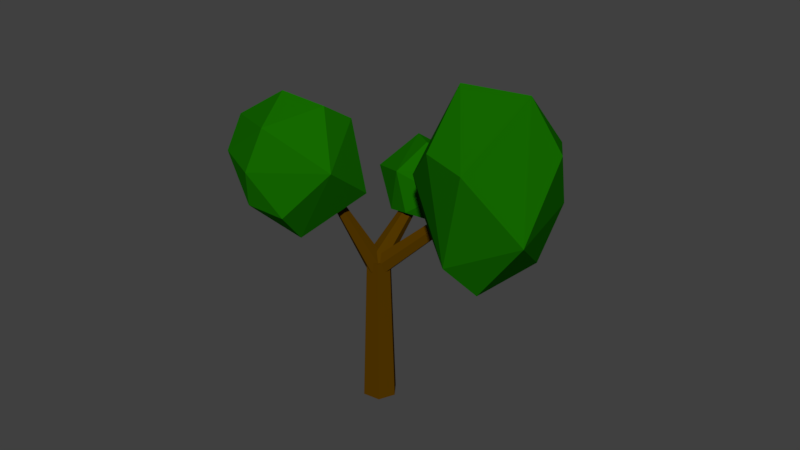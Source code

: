 # Source: Tree2.blend  (saved by Blender 2.79.0; exported with 4.5.12 LTS)
import bpy
from mathutils import Matrix  # noqa: F401  (used for matrix-valued properties, if any)

bpy.ops.wm.read_factory_settings(use_empty=True)
scene = bpy.context.scene
scene.name = 'Scene'

# ---- collections
col_collection_1 = bpy.data.collections.new('Collection 1'); scene.collection.children.link(col_collection_1)

# ---- materials (node trees are filled in below, after node groups)
mat_bark_003 = bpy.data.materials.new('BARK.003')
mat_bark_003.alpha_threshold = 0.0
mat_bark_003.use_transparent_shadow = False
mat_bark_003.diffuse_color = (0.08984, 0.03944, 0.0, 1.0)
mat_bark_003.roughness = 0.5
mat_bark_003.specular_intensity = 0.0
mat_bark_001 = bpy.data.materials.new('BARK.001')
mat_bark_001.alpha_threshold = 0.0
mat_bark_001.use_transparent_shadow = False
mat_bark_001.diffuse_color = (0.08689, 0.03915, 0.0, 1.0)
mat_bark_001.roughness = 0.5
mat_bark_001.specular_intensity = 0.0
mat_leaves = bpy.data.materials.new('LEAVES')
mat_leaves.alpha_threshold = 0.0
mat_leaves.use_transparent_shadow = False
mat_leaves.diffuse_color = (0.007558, 0.1412, 0.0, 1.0)
mat_leaves.roughness = 0.5
mat_leaves.specular_intensity = 0.0
mat_bark_002 = bpy.data.materials.new('BARK.002')
mat_bark_002.alpha_threshold = 0.0
mat_bark_002.use_transparent_shadow = False
mat_bark_002.diffuse_color = (0.08984, 0.04002, 0.0, 1.0)
mat_bark_002.roughness = 0.5
mat_bark_002.specular_intensity = 0.0
mat_bark = bpy.data.materials.new('BARK')
mat_bark.alpha_threshold = 0.0
mat_bark.use_transparent_shadow = False
mat_bark.diffuse_color = (0.08115, 0.03588, 0.0, 1.0)
mat_bark.roughness = 0.5
mat_bark.specular_intensity = 0.0

# ---- material node trees

# ---- world
world_world = bpy.data.worlds.new('World'); scene.world = world_world
world_world.color = (0.05088, 0.05088, 0.05088)
world_world.use_sun_shadow = False
world_world.sun_shadow_jitter_overblur = 0.0
world_world.cycles.sampling_method = 'MANUAL'

# ---- meshes
me_cylinder_011 = bpy.data.meshes.new('Cylinder.011')
me_cylinder_011.from_pydata([(7.855e-08, 1.954, -1.0), (1.578e-07, 1.388, 1.0), (1.692, 0.9768, -1.0), (1.202, 0.694, 1.0), (1.692, -0.9768, -1.0), (1.202, -0.694, 1.0), (-2.115e-07, -1.954, -1.0), (-1.313e-07, -1.388, 1.0), (-1.692, -0.9768, -1.0), (-1.202, -0.694, 1.0), (-1.692, 0.9768, -1.0), (-1.202, 0.694, 1.0), (1.053, 0.7463, 0.8998), (3.269, -6.731, 1.72), (0.4595, -0.04487, 0.8018), (3.006, -7.082, 1.677), (-0.6648, -0.29, 0.835), (2.508, -7.19, 1.692), (-1.195, 0.256, 0.9661), (2.273, -6.948, 1.75), (-0.6017, 1.047, 1.064), (2.536, -6.598, 1.793), (0.5226, 1.292, 1.031), (3.034, -6.489, 1.778), (-4.034, -3.945, 0.9277), (0.1106, -5.67, 1.427), (-4.907, -3.362, 1.13), (-0.3998, -5.329, 1.545), (-1.601, -6.412, 1.788), (6.557, -7.974, 1.889), (1.181, -2.676, 2.075), (2.613, -2.768, 1.481), (5.481, -6.192, 1.373), (5.344, -2.806, 1.964), (0.2562, -10.71, 1.754), (3.383, -11.3, 1.796), (2.329, -9.547, 1.277), (-0.0139, -9.856, 1.455), (1.166, -8.96, 2.22), (-0.7417, -7.943, 2.082), (-0.54, -6.117, 1.381), (3.466, -6.847, 1.201), (5.617, -9.91, 1.676), (4.462, -6.973, 2.343), (1.734, -6.494, 2.352), (0.343, -3.304, 1.528), (6.379, -4.556, 1.695), (0.8916, -0.4248, 0.8111), (-5.295, -6.696, 1.76), (0.02637, -0.2501, 0.7292), (-5.882, -6.578, 1.705), (-0.6145, 0.5686, 0.76), (-6.317, -6.022, 1.726), (-0.3902, 1.213, 0.8727), (-6.165, -5.585, 1.802), (0.475, 1.038, 0.9546), (-5.577, -5.703, 1.858), (1.116, 0.2191, 0.9238), (-5.142, -6.259, 1.837), (3.992, 7.538, 4.312), (4.229, 7.077, 3.094), (1.632, 8.94, 4.268), (2.849, 7.897, 3.069), (2.036, 11.3, 2.922), (6.255, 4.499, 1.547), (-3.181, 6.471, 2.474), (1.434, 2.138, 2.871), (7.224, 1.565, 2.346), (-0.7184, 1.621, 1.983), (7.971, 12.93, 2.41), (9.557, 10.34, 1.879), (10.58, 7.39, 2.676), (8.871, 11.01, 2.81), (3.159, 12.7, 1.916), (2.18, 13.17, 2.398), (4.812, 7.936, 3.206), (8.374, 3.442, 2.768), (9.58, 6.156, 1.773), (1.271, 8.055, 1.449), (-0.3747, 10.58, 1.862), (0.8873, 5.248, 3.113), (3.506, 0.7455, 1.995), (-0.6082, 1.179, 0.8677), (1.899, 4.271, 1.798), (0.4831, 1.036, 0.828), (2.383, 4.208, 1.78), (1.04, 0.1009, 0.8735), (2.629, 3.793, 1.8), (0.506, -0.6919, 0.9586), (2.393, 3.442, 1.838), (-0.5853, -0.5492, 0.9982), (1.909, 3.505, 1.856), (-1.142, 0.3863, 0.9528), (1.662, 3.92, 1.835), (-8.83, -6.179, -0.6431), (-9.072, -6.671, 1.157), (-11.72, -7.674, -0.6349), (-10.76, -7.545, 1.162), (-12.04, -11.59, 1.302), (-7.206, -5.097, 3.506), (-18.01, -5.906, 1.99), (-12.09, -0.8588, 1.548), (-5.489, -1.072, 2.4), (-14.98, -0.8267, 2.836), (-5.421, -14.38, 2.096), (-3.609, -11.91, 2.945), (-1.831, -7.875, 1.844), (-4.041, -11.87, 1.556), (-11.28, -14.15, 2.766), (-12.24, -14.22, 2.038), (-8.4, -7.629, 0.9846), (-4.086, -3.007, 1.759), (-3.323, -7.104, 3.182), (-13.36, -8.957, 3.52), (-15.29, -11.44, 2.843), (-12.85, -4.256, 1.125), (-9.954, -0.1172, 2.887)], [], [(0, 1, 3, 2), (2, 3, 5, 4), (4, 5, 7, 6), (6, 7, 9, 8), (3, 1, 11, 9, 7, 5), (8, 9, 11, 10), (10, 11, 1, 0), (0, 2, 4, 6, 8, 10), (12, 13, 15, 14), (14, 15, 17, 16), (16, 17, 19, 18), (18, 19, 21, 20), (15, 13, 23, 21, 19, 17), (20, 21, 23, 22), (22, 23, 13, 12), (12, 14, 16, 18, 20, 22), (34, 39, 28), (34, 28, 37), (28, 39, 30), (36, 41, 42), (35, 42, 43), (28, 30, 45), (40, 45, 41), (29, 32, 46), (43, 29, 33), (30, 43, 33), (31, 30, 33), (32, 31, 46), (46, 31, 33), (33, 29, 46), (41, 31, 32), (41, 45, 31), (45, 30, 31), (44, 43, 30), (43, 42, 29), (42, 32, 29), (42, 41, 32), (40, 28, 45), (30, 39, 44), (39, 38, 44), (44, 38, 43), (38, 35, 43), (35, 36, 42), (36, 40, 41), (37, 28, 40), (39, 34, 38), (34, 35, 38), (36, 37, 40), (34, 37, 35), (37, 36, 35), (47, 48, 50, 49), (49, 50, 52, 51), (51, 52, 54, 53), (53, 54, 56, 55), (50, 48, 58, 56, 54, 52), (55, 56, 58, 57), (57, 58, 48, 47), (47, 49, 51, 53, 55, 57), (69, 74, 63), (69, 63, 72), (63, 74, 65), (71, 76, 77), (70, 77, 78), (63, 65, 80), (75, 80, 76), (64, 67, 81), (78, 64, 68), (65, 78, 68), (66, 65, 68), (67, 66, 81), (81, 66, 68), (68, 64, 81), (76, 66, 67), (76, 80, 66), (80, 65, 66), (79, 78, 65), (78, 77, 64), (77, 67, 64), (77, 76, 67), (75, 63, 80), (65, 74, 79), (74, 73, 79), (79, 73, 78), (73, 70, 78), (70, 71, 77), (71, 75, 76), (72, 63, 75), (74, 69, 73), (69, 70, 73), (71, 72, 75), (69, 72, 70), (72, 71, 70), (82, 83, 85, 84), (84, 85, 87, 86), (86, 87, 89, 88), (88, 89, 91, 90), (85, 83, 93, 91, 89, 87), (90, 91, 93, 92), (92, 93, 83, 82), (82, 84, 86, 88, 90, 92), (104, 109, 98), (104, 98, 107), (98, 109, 100), (106, 111, 112), (105, 112, 113), (98, 100, 115), (110, 115, 111), (99, 102, 116), (113, 99, 103), (100, 113, 103), (101, 100, 103), (102, 101, 116), (116, 101, 103), (103, 99, 116), (111, 101, 102), (111, 115, 101), (115, 100, 101), (114, 113, 100), (113, 112, 99), (112, 102, 99), (112, 111, 102), (110, 98, 115), (100, 109, 114), (109, 108, 114), (114, 108, 113), (108, 105, 113), (105, 106, 112), (106, 110, 111), (107, 98, 110), (109, 104, 108), (104, 105, 108), (106, 107, 110), (104, 107, 105), (107, 106, 105)])
me_cylinder_011.polygons.foreach_set('material_index', [0, 0, 0, 0, 0, 0, 0, 0, 1, 1, 1, 1, 1, 1, 1, 1, 2, 2, 2, 2, 2, 2, 2, 2, 2, 2, 2, 2, 2, 2, 2, 2, 2, 2, 2, 2, 2, 2, 2, 2, 2, 2, 2, 2, 2, 2, 2, 2, 2, 2, 3, 3, 3, 3, 3, 3, 3, 3, 2, 2, 2, 2, 2, 2, 2, 2, 2, 2, 2, 2, 2, 2, 2, 2, 2, 2, 2, 2, 2, 2, 2, 2, 2, 2, 2, 2, 2, 2, 2, 2, 2, 2, 4, 4, 4, 4, 4, 4, 4, 4, 2, 2, 2, 2, 2, 2, 2, 2, 2, 2, 2, 2, 2, 2, 2, 2, 2, 2, 2, 2, 2, 2, 2, 2, 2, 2, 2, 2, 2, 2, 2, 2, 2, 2])
_uv = me_cylinder_011.uv_layers.new(name='UVMap')
_uv.uv.foreach_set('vector', [0.6051, 0.8704, 0.557, 0.8703, 0.5639, 0.8362, 0.6147, 0.8223, 0.05491, 0.9218, 0.0656, 0.8651, 0.1045, 0.8651, 0.1097, 0.9218, 0.4995, 0.8223, 0.557, 0.8362, 0.5527, 0.8701, 0.4934, 0.8701, 0.4934, 0.8701, 0.5527, 0.8701, 0.557, 0.9044, 0.4995, 0.9183, 0.6147, 0.842, 0.649, 0.8223, 0.6833, 0.842, 0.6833, 0.8814, 0.649, 0.9011, 0.6147, 0.8814, 0.05491, 0.8651, 0.04529, 0.9228, 0.006274, 0.9228, 0.0, 0.8651, 0.6147, 0.9183, 0.5639, 0.9044, 0.557, 0.8703, 0.6051, 0.8704, 0.8319, 0.3923, 0.7836, 0.3646, 0.7836, 0.3091, 0.8319, 0.2814, 0.8802, 0.3091, 0.8802, 0.3646, 0.9, 0.224, 0.9356, 0.005731, 0.9467, 0.0, 0.925, 0.2111, 0.925, 0.2111, 0.9467, 0.0, 0.9608, 0.003362, 0.957, 0.2187, 0.957, 0.2187, 0.9608, 0.003362, 0.9639, 0.01246, 0.9639, 0.2392, 1.0, 0.6739, 1.0, 0.9007, 0.9889, 0.895, 0.9749, 0.661, 0.9828, 0.9131, 0.9717, 0.9074, 0.9747, 0.8983, 0.9889, 0.895, 1.0, 0.9007, 0.997, 0.9098, 0.9749, 0.661, 0.9889, 0.895, 0.9747, 0.8983, 0.9429, 0.6686, 0.9429, 0.6686, 0.9747, 0.8983, 0.9717, 0.9074, 0.9361, 0.6891, 0.9, 0.224, 0.925, 0.2111, 0.957, 0.2187, 0.9639, 0.2392, 0.9388, 0.2522, 0.9068, 0.2446, 0.9447, 0.3837, 0.9402, 0.3012, 0.9535, 0.2538, 0.9447, 0.3837, 0.9535, 0.2538, 0.9535, 0.3583, 0.7059, 0.5524, 0.7319, 0.5099, 0.782, 0.661, 0.8686, 0.7185, 0.8082, 0.7761, 0.7865, 0.6721, 0.8526, 0.4181, 0.915, 0.4596, 0.8796, 0.5421, 0.3802, 0.8305, 0.3802, 0.9302, 0.364, 0.9075, 0.905, 0.8402, 0.85, 0.9036, 0.8082, 0.7761, 0.7399, 0.712, 0.748, 0.7705, 0.7059, 0.803, 0.8796, 0.5421, 0.9402, 0.5155, 0.9009, 0.661, 0.782, 0.661, 0.8796, 0.5421, 0.9009, 0.661, 0.7027, 0.9005, 0.6833, 0.94, 0.695, 0.8223, 0.748, 0.7705, 0.7844, 0.892, 0.7059, 0.803, 0.7059, 0.803, 0.7844, 0.892, 0.7132, 0.8603, 0.9009, 0.661, 0.9402, 0.5155, 0.932, 0.6122, 0.8082, 0.7761, 0.7844, 0.892, 0.748, 0.7705, 0.8082, 0.7761, 0.85, 0.9036, 0.7844, 0.892, 0.7027, 0.965, 0.6833, 0.94, 0.7027, 0.9005, 0.8013, 0.5533, 0.8796, 0.5421, 0.782, 0.661, 0.8796, 0.5421, 0.915, 0.4596, 0.9402, 0.5155, 0.7865, 0.6721, 0.748, 0.7705, 0.7399, 0.712, 0.7865, 0.6721, 0.8082, 0.7761, 0.748, 0.7705, 0.905, 0.8402, 0.9361, 0.8445, 0.85, 0.9036, 0.782, 0.661, 0.7319, 0.5099, 0.8013, 0.5533, 0.7319, 0.5099, 0.7873, 0.4828, 0.8013, 0.5533, 0.8013, 0.5533, 0.7873, 0.4828, 0.8796, 0.5421, 0.7873, 0.4828, 0.8526, 0.4181, 0.8796, 0.5421, 0.8609, 0.661, 0.8686, 0.7185, 0.7865, 0.6721, 0.8686, 0.7185, 0.905, 0.8402, 0.8082, 0.7761, 0.9336, 0.7369, 0.9361, 0.8445, 0.905, 0.8402, 0.7319, 0.5099, 0.7628, 0.4322, 0.7873, 0.4828, 0.7628, 0.4322, 0.8526, 0.4181, 0.7873, 0.4828, 0.8686, 0.7185, 0.9336, 0.7369, 0.905, 0.8402, 0.9361, 0.7117, 0.9336, 0.7369, 0.8609, 0.661, 0.9336, 0.7369, 0.8686, 0.7185, 0.8609, 0.661, 0.7836, 0.2574, 0.8023, 0.008244, 0.8172, 0.0, 0.8056, 0.2453, 0.8056, 0.2453, 0.8172, 0.0, 0.837, 0.004018, 0.8347, 0.2512, 0.8347, 0.2512, 0.837, 0.004018, 0.8418, 0.01628, 0.8418, 0.2692, 0.9, 0.01215, 0.9, 0.2648, 0.885, 0.2566, 0.8779, 0.0, 0.8754, 0.2811, 0.8605, 0.2729, 0.8652, 0.2606, 0.885, 0.2566, 0.9, 0.2648, 0.8952, 0.2771, 0.8779, 0.0, 0.885, 0.2566, 0.8652, 0.2606, 0.8488, 0.005947, 0.8488, 0.005947, 0.8652, 0.2606, 0.8605, 0.2729, 0.8418, 0.02405, 0.7836, 0.2574, 0.8056, 0.2453, 0.8347, 0.2512, 0.8418, 0.2692, 0.8197, 0.2814, 0.7906, 0.2755, 0.1863, 0.4603, 0.3196, 0.5578, 0.2895, 0.6013, 0.1863, 0.4603, 0.2895, 0.6013, 0.132, 0.4866, 0.2895, 0.6013, 0.3196, 0.5578, 0.3196, 0.8011, 0.364, 0.8305, 0.364, 0.9348, 0.3467, 0.8536, 0.4679, 0.7869, 0.3999, 0.6894, 0.6264, 0.6006, 0.2895, 0.6013, 0.3196, 0.8011, 0.207, 0.7557, 0.1675, 0.6266, 0.207, 0.7557, 0.007873, 0.6631, 0.4515, 0.5972, 0.3815, 0.5442, 0.4558, 0.4653, 0.6264, 0.6006, 0.4515, 0.5972, 0.5695, 0.4181, 0.7059, 0.4923, 0.6264, 0.6006, 0.5695, 0.4181, 0.1393, 0.815, 0.3196, 0.8011, 0.1781, 0.8651, 0.0, 0.7253, 0.1393, 0.815, 0.06828, 0.8095, 0.9108, 0.4016, 0.8802, 0.3412, 0.9108, 0.2814, 0.5695, 0.4181, 0.4515, 0.5972, 0.4558, 0.4653, 0.007873, 0.6631, 0.1393, 0.815, 0.0, 0.7253, 0.007873, 0.6631, 0.207, 0.7557, 0.1393, 0.815, 0.207, 0.7557, 0.3196, 0.8011, 0.1393, 0.815, 0.7059, 0.6333, 0.6264, 0.6006, 0.7059, 0.4923, 0.6264, 0.6006, 0.3999, 0.6894, 0.4515, 0.5972, 0.3999, 0.6894, 0.3815, 0.5442, 0.4515, 0.5972, 0.3467, 0.8536, 0.364, 0.9348, 0.3546, 0.9797, 0.1675, 0.6266, 0.2895, 0.6013, 0.207, 0.7557, 0.9992, 0.3928, 0.9992, 0.5647, 0.9798, 0.4926, 0.6875, 0.735, 0.6569, 0.7398, 0.7059, 0.6333, 0.7059, 0.6333, 0.6569, 0.7398, 0.6264, 0.6006, 0.6569, 0.7398, 0.4679, 0.7869, 0.6264, 0.6006, 0.4679, 0.7869, 0.3964, 0.7344, 0.3999, 0.6894, 0.02921, 0.5366, 0.1675, 0.6266, 0.007873, 0.6631, 0.132, 0.4866, 0.2895, 0.6013, 0.1675, 0.6266, 0.9402, 0.2538, 0.9402, 0.4181, 0.9231, 0.2818, 0.5472, 0.8223, 0.4679, 0.7869, 0.6569, 0.7398, 0.02921, 0.5366, 0.132, 0.4866, 0.1675, 0.6266, 0.3348, 0.8305, 0.3467, 0.8881, 0.3196, 0.9149, 0.3467, 0.8881, 0.3467, 1.0, 0.3196, 0.9149, 0.3815, 0.9412, 0.3913, 0.8285, 0.4038, 0.8223, 0.4096, 0.9272, 0.4096, 0.9272, 0.4038, 0.8223, 0.4163, 0.8281, 0.4377, 0.9404, 0.9108, 0.374, 0.9156, 0.2814, 0.9195, 0.2902, 0.9195, 0.394, 0.4934, 0.8319, 0.4916, 0.9612, 0.4784, 0.957, 0.4635, 0.8223, 0.482, 0.9807, 0.4687, 0.9765, 0.4669, 0.9646, 0.4784, 0.957, 0.4916, 0.9612, 0.4934, 0.9731, 0.4635, 0.8223, 0.4784, 0.957, 0.4669, 0.9646, 0.4377, 0.8395, 0.9607, 0.2538, 0.9607, 0.3566, 0.9575, 0.3648, 0.9535, 0.2723, 0.3815, 0.9412, 0.4096, 0.9272, 0.4377, 0.9404, 0.4377, 0.9675, 0.4096, 0.9815, 0.3815, 0.9683, 0.3815, 0.0975, 0.3815, 0.2911, 0.3065, 0.287, 0.3815, 0.0975, 0.3065, 0.287, 0.309, 0.06002, 0.3065, 0.287, 0.3815, 0.2911, 0.148, 0.4603, 0.3196, 0.6674, 0.344, 0.5201, 0.3726, 0.6409, 0.7107, 0.4154, 0.5731, 0.4181, 0.6374, 0.1356, 0.3065, 0.287, 0.148, 0.4603, 0.09761, 0.3151, 0.1909, 0.1865, 0.09761, 0.3151, 0.05589, 0.06726, 0.5202, 0.3058, 0.4038, 0.3496, 0.3815, 0.222, 0.6374, 0.1356, 0.5202, 0.3058, 0.4075, 0.08024, 0.5562, 0.0, 0.6374, 0.1356, 0.4075, 0.08024, 0.0, 0.2958, 0.148, 0.4603, 0.0007578, 0.3779, 0.9499, 0.661, 0.9402, 0.4728, 0.9798, 0.5358, 0.9798, 0.5358, 0.9402, 0.4728, 0.9798, 0.3928, 0.4075, 0.08024, 0.5202, 0.3058, 0.3815, 0.222, 0.05589, 0.06726, 0.0, 0.2958, 0.001433, 0.1084, 0.05589, 0.06726, 0.09761, 0.3151, 0.0, 0.2958, 0.09761, 0.3151, 0.148, 0.4603, 0.0, 0.2958, 0.7106, 0.08353, 0.6374, 0.1356, 0.5562, 0.0, 0.6374, 0.1356, 0.5731, 0.4181, 0.5202, 0.3058, 0.5731, 0.4181, 0.4038, 0.3496, 0.5202, 0.3058, 0.3726, 0.6409, 0.344, 0.5201, 0.3775, 0.4603, 0.1909, 0.1865, 0.3065, 0.287, 0.09761, 0.3151, 0.148, 0.4603, 0.3815, 0.2911, 0.3039, 0.3796, 0.9639, 0.1917, 0.9882, 0.1674, 0.9912, 0.2835, 0.7106, 0.08353, 0.7836, 0.2005, 0.6374, 0.1356, 0.7836, 0.2005, 0.7107, 0.4154, 0.6374, 0.1356, 0.3735, 0.7727, 0.3196, 0.6674, 0.3726, 0.6409, 0.1933, 0.0, 0.1909, 0.1865, 0.05589, 0.06726, 0.309, 0.06002, 0.3065, 0.287, 0.1909, 0.1865, 0.9639, 0.1917, 0.9912, 0.0, 0.9882, 0.1674, 0.7836, 0.3666, 0.7107, 0.4154, 0.7836, 0.2005, 0.1933, 0.0, 0.309, 0.06002, 0.1909, 0.1865, 0.3775, 0.8305, 0.344, 0.7667, 0.3735, 0.7727, 0.344, 0.7667, 0.3196, 0.6674, 0.3735, 0.7727])
me_cylinder_011.materials.append(mat_bark_003)
me_cylinder_011.materials.append(mat_bark_001)
me_cylinder_011.materials.append(mat_leaves)
me_cylinder_011.materials.append(mat_bark_002)
me_cylinder_011.materials.append(mat_bark)
me_cylinder_011.use_remesh_preserve_volume = False
me_cylinder_011.use_remesh_preserve_attributes = False
me_cylinder_011.use_mirror_vertex_groups = False
me_cylinder_011.update()

# ---- objects
ob_treetype2 = bpy.data.objects.new('TreeType2', me_cylinder_011)

# ---- transforms, parenting, visibility, modifiers, constraints
ob_treetype2.location = (0.0, 0.0, 2.579)
ob_treetype2.rotation_euler = (0.0, 0.0, 2.735)
ob_treetype2.scale = (0.3, 0.3, 2.493)
ob_treetype2.lineart.crease_threshold = 0.0

# ---- collection membership
col_collection_1.objects.link(ob_treetype2)

# ---- scene / render settings (as saved in the file)
scene.frame_start = 1; scene.frame_end = 250; scene.frame_set(1)
scene.render.engine = 'BLENDER_EEVEE_NEXT'
scene.render.resolution_percentage = 50
scene.render.dither_intensity = 0.0
scene.cycles.use_denoising = False
scene.cycles.samples = 128
scene.cycles.sampling_pattern = 'TABULATED_SOBOL'
scene.cycles.use_adaptive_sampling = False
scene.cycles.use_light_tree = False
scene.cycles.blur_glossy = 0.0
scene.cycles.sample_clamp_indirect = 0.0
scene.view_settings.view_transform = 'Standard'
bpy.context.view_layer.update()

# ---- added for rendering (the .blend has no active camera and no usable light): camera, sun
cam_auto = bpy.data.cameras.new('AutoCamera')
cam_auto.lens = 50.0
cam_auto.sensor_width = 36.0
cam_auto.clip_end = 1000.0
ob_auto_camera = bpy.data.objects.new('AutoCamera', cam_auto)
scene.collection.objects.link(ob_auto_camera)
ob_auto_camera.location = (20.0616, -23.0325, 21.8805)
ob_auto_camera.rotation_euler = (1.09748, -7.21219e-08, 0.694738)
scene.camera = ob_auto_camera
light_auto_sun = bpy.data.lights.new('AutoSun', 'SUN')
light_auto_sun.energy = 3.0
light_auto_sun.angle = 0.0523599
ob_auto_sun = bpy.data.objects.new('AutoSun', light_auto_sun)
scene.collection.objects.link(ob_auto_sun)
ob_auto_sun.rotation_euler = (0.872665, 0.174533, 0.523599)
bpy.context.view_layer.update()

